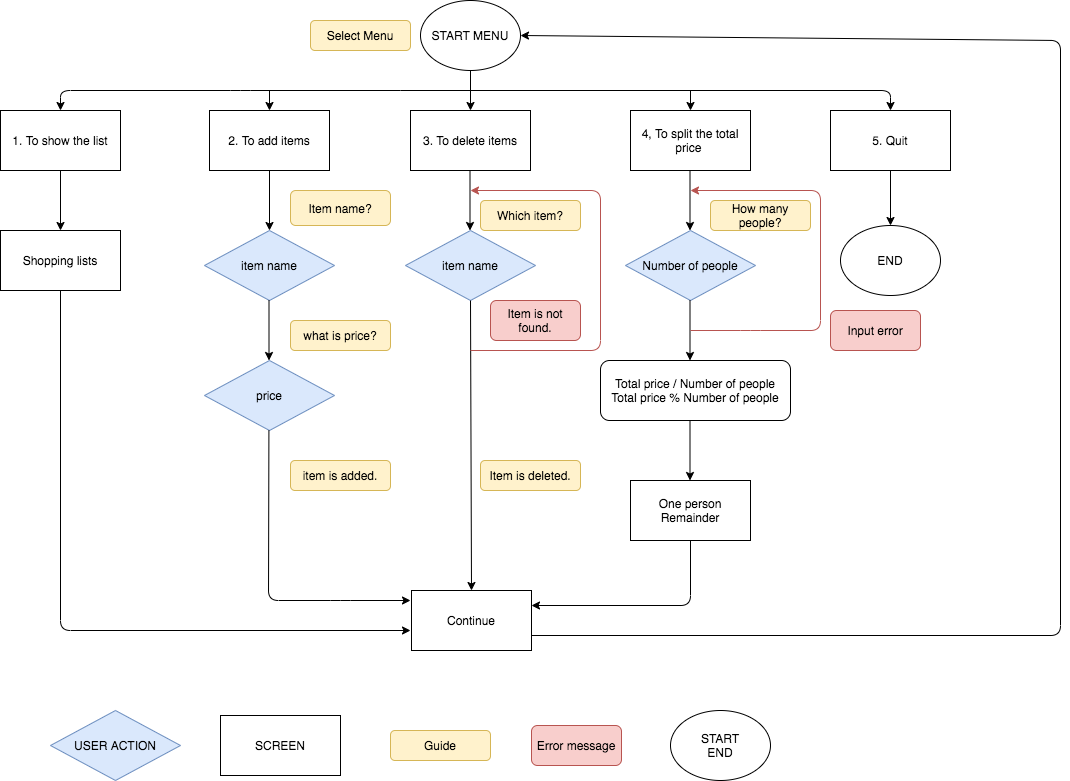

The diagram above was exported from draw.io. Its source (the exported page's mxGraphModel, read from the mxfile embedded in the PNG):
<mxGraphModel dx="1193" dy="641" grid="1" gridSize="10" guides="1" tooltips="1" connect="1" arrows="1" fold="1" page="1" pageScale="1" pageWidth="1169" pageHeight="1654" math="0" shadow="0">
  <root>
    <mxCell id="0" />
    <mxCell id="1" parent="0" />
    <mxCell id="DqryvnDInEbh2hwoAJS1-1" value="START MENU" style="ellipse;whiteSpace=wrap;html=1;" vertex="1" parent="1">
      <mxGeometry x="440" y="10" width="100" height="70" as="geometry" />
    </mxCell>
    <mxCell id="DqryvnDInEbh2hwoAJS1-2" value="1. To show the list" style="rounded=0;whiteSpace=wrap;html=1;" vertex="1" parent="1">
      <mxGeometry x="20" y="120" width="120" height="60" as="geometry" />
    </mxCell>
    <mxCell id="DqryvnDInEbh2hwoAJS1-4" value="2. To add items" style="rounded=0;whiteSpace=wrap;html=1;" vertex="1" parent="1">
      <mxGeometry x="229" y="120" width="120" height="60" as="geometry" />
    </mxCell>
    <mxCell id="DqryvnDInEbh2hwoAJS1-5" value="4, To split the total price&amp;nbsp;" style="rounded=0;whiteSpace=wrap;html=1;" vertex="1" parent="1">
      <mxGeometry x="650" y="120" width="120" height="60" as="geometry" />
    </mxCell>
    <mxCell id="DqryvnDInEbh2hwoAJS1-6" value="3. To delete items" style="rounded=0;whiteSpace=wrap;html=1;" vertex="1" parent="1">
      <mxGeometry x="430" y="120" width="120" height="60" as="geometry" />
    </mxCell>
    <mxCell id="DqryvnDInEbh2hwoAJS1-7" value="5. Quit" style="rounded=0;whiteSpace=wrap;html=1;" vertex="1" parent="1">
      <mxGeometry x="850" y="120" width="120" height="60" as="geometry" />
    </mxCell>
    <mxCell id="DqryvnDInEbh2hwoAJS1-8" value="" style="endArrow=classic;html=1;exitX=0.5;exitY=1;exitDx=0;exitDy=0;entryX=0.5;entryY=0;entryDx=0;entryDy=0;" edge="1" parent="1" source="DqryvnDInEbh2hwoAJS1-1" target="DqryvnDInEbh2hwoAJS1-6">
      <mxGeometry width="50" height="50" relative="1" as="geometry">
        <mxPoint x="440" y="270" as="sourcePoint" />
        <mxPoint x="490" y="220" as="targetPoint" />
      </mxGeometry>
    </mxCell>
    <mxCell id="DqryvnDInEbh2hwoAJS1-9" value="" style="endArrow=classic;html=1;entryX=0.5;entryY=0;entryDx=0;entryDy=0;" edge="1" parent="1" target="DqryvnDInEbh2hwoAJS1-7">
      <mxGeometry width="50" height="50" relative="1" as="geometry">
        <mxPoint x="420" y="100" as="sourcePoint" />
        <mxPoint x="740" y="60" as="targetPoint" />
        <Array as="points">
          <mxPoint x="910" y="100" />
        </Array>
      </mxGeometry>
    </mxCell>
    <mxCell id="DqryvnDInEbh2hwoAJS1-10" value="" style="endArrow=classic;html=1;entryX=0.5;entryY=0;entryDx=0;entryDy=0;" edge="1" parent="1" target="DqryvnDInEbh2hwoAJS1-2">
      <mxGeometry width="50" height="50" relative="1" as="geometry">
        <mxPoint x="420" y="100" as="sourcePoint" />
        <mxPoint x="336" y="120" as="targetPoint" />
        <Array as="points">
          <mxPoint x="260" y="100" />
          <mxPoint x="80" y="100" />
        </Array>
      </mxGeometry>
    </mxCell>
    <mxCell id="DqryvnDInEbh2hwoAJS1-11" value="" style="endArrow=classic;html=1;entryX=0.5;entryY=0;entryDx=0;entryDy=0;" edge="1" parent="1" target="DqryvnDInEbh2hwoAJS1-4">
      <mxGeometry width="50" height="50" relative="1" as="geometry">
        <mxPoint x="289" y="100" as="sourcePoint" />
        <mxPoint x="480" y="220" as="targetPoint" />
      </mxGeometry>
    </mxCell>
    <mxCell id="DqryvnDInEbh2hwoAJS1-12" value="" style="endArrow=classic;html=1;entryX=0.5;entryY=0;entryDx=0;entryDy=0;" edge="1" parent="1" target="DqryvnDInEbh2hwoAJS1-5">
      <mxGeometry width="50" height="50" relative="1" as="geometry">
        <mxPoint x="710" y="100" as="sourcePoint" />
        <mxPoint x="480" y="220" as="targetPoint" />
      </mxGeometry>
    </mxCell>
    <mxCell id="DqryvnDInEbh2hwoAJS1-13" value="END" style="ellipse;whiteSpace=wrap;html=1;" vertex="1" parent="1">
      <mxGeometry x="860" y="235" width="100" height="70" as="geometry" />
    </mxCell>
    <mxCell id="DqryvnDInEbh2hwoAJS1-14" value="" style="endArrow=classic;html=1;exitX=0.5;exitY=1;exitDx=0;exitDy=0;entryX=0.5;entryY=0;entryDx=0;entryDy=0;" edge="1" parent="1" source="DqryvnDInEbh2hwoAJS1-7" target="DqryvnDInEbh2hwoAJS1-13">
      <mxGeometry width="50" height="50" relative="1" as="geometry">
        <mxPoint x="430" y="260" as="sourcePoint" />
        <mxPoint x="480" y="210" as="targetPoint" />
      </mxGeometry>
    </mxCell>
    <mxCell id="DqryvnDInEbh2hwoAJS1-15" value="Shopping lists" style="rounded=0;whiteSpace=wrap;html=1;" vertex="1" parent="1">
      <mxGeometry x="20" y="240" width="120" height="60" as="geometry" />
    </mxCell>
    <mxCell id="DqryvnDInEbh2hwoAJS1-16" value="" style="endArrow=classic;html=1;exitX=0.5;exitY=1;exitDx=0;exitDy=0;entryX=0.5;entryY=0;entryDx=0;entryDy=0;" edge="1" parent="1" source="DqryvnDInEbh2hwoAJS1-2" target="DqryvnDInEbh2hwoAJS1-15">
      <mxGeometry width="50" height="50" relative="1" as="geometry">
        <mxPoint x="430" y="260" as="sourcePoint" />
        <mxPoint x="480" y="210" as="targetPoint" />
      </mxGeometry>
    </mxCell>
    <mxCell id="DqryvnDInEbh2hwoAJS1-17" value="item name" style="rhombus;whiteSpace=wrap;html=1;fillColor=#dae8fc;strokeColor=#6c8ebf;" vertex="1" parent="1">
      <mxGeometry x="224" y="240" width="130" height="70" as="geometry" />
    </mxCell>
    <mxCell id="DqryvnDInEbh2hwoAJS1-18" value="price" style="rhombus;whiteSpace=wrap;html=1;fillColor=#dae8fc;strokeColor=#6c8ebf;" vertex="1" parent="1">
      <mxGeometry x="224" y="370" width="130" height="70" as="geometry" />
    </mxCell>
    <mxCell id="DqryvnDInEbh2hwoAJS1-19" value="item name" style="rhombus;whiteSpace=wrap;html=1;fillColor=#dae8fc;strokeColor=#6c8ebf;" vertex="1" parent="1">
      <mxGeometry x="425" y="240" width="130" height="70" as="geometry" />
    </mxCell>
    <mxCell id="DqryvnDInEbh2hwoAJS1-20" value="Number of people" style="rhombus;whiteSpace=wrap;html=1;fillColor=#dae8fc;strokeColor=#6c8ebf;" vertex="1" parent="1">
      <mxGeometry x="645" y="240" width="130" height="70" as="geometry" />
    </mxCell>
    <mxCell id="DqryvnDInEbh2hwoAJS1-21" value="" style="endArrow=classic;html=1;exitX=0.5;exitY=1;exitDx=0;exitDy=0;entryX=0.5;entryY=0;entryDx=0;entryDy=0;" edge="1" parent="1" source="DqryvnDInEbh2hwoAJS1-4" target="DqryvnDInEbh2hwoAJS1-17">
      <mxGeometry width="50" height="50" relative="1" as="geometry">
        <mxPoint x="470" y="260" as="sourcePoint" />
        <mxPoint x="520" y="210" as="targetPoint" />
      </mxGeometry>
    </mxCell>
    <mxCell id="DqryvnDInEbh2hwoAJS1-22" value="" style="endArrow=classic;html=1;exitX=0.5;exitY=1;exitDx=0;exitDy=0;entryX=0.5;entryY=0;entryDx=0;entryDy=0;" edge="1" parent="1">
      <mxGeometry width="50" height="50" relative="1" as="geometry">
        <mxPoint x="489.5" y="180" as="sourcePoint" />
        <mxPoint x="489.5" y="240" as="targetPoint" />
      </mxGeometry>
    </mxCell>
    <mxCell id="DqryvnDInEbh2hwoAJS1-23" value="" style="endArrow=classic;html=1;exitX=0.5;exitY=1;exitDx=0;exitDy=0;entryX=0.5;entryY=0;entryDx=0;entryDy=0;" edge="1" parent="1">
      <mxGeometry width="50" height="50" relative="1" as="geometry">
        <mxPoint x="709.5" y="180" as="sourcePoint" />
        <mxPoint x="709.5" y="240" as="targetPoint" />
      </mxGeometry>
    </mxCell>
    <mxCell id="DqryvnDInEbh2hwoAJS1-24" value="" style="endArrow=classic;html=1;exitX=0.5;exitY=1;exitDx=0;exitDy=0;entryX=0.5;entryY=0;entryDx=0;entryDy=0;" edge="1" parent="1">
      <mxGeometry width="50" height="50" relative="1" as="geometry">
        <mxPoint x="288.5" y="310" as="sourcePoint" />
        <mxPoint x="288.5" y="370" as="targetPoint" />
      </mxGeometry>
    </mxCell>
    <mxCell id="DqryvnDInEbh2hwoAJS1-28" value="" style="endArrow=classic;html=1;exitX=0.5;exitY=1;exitDx=0;exitDy=0;entryX=0.5;entryY=0;entryDx=0;entryDy=0;" edge="1" parent="1">
      <mxGeometry width="50" height="50" relative="1" as="geometry">
        <mxPoint x="709.5" y="310" as="sourcePoint" />
        <mxPoint x="709.5" y="370" as="targetPoint" />
      </mxGeometry>
    </mxCell>
    <mxCell id="DqryvnDInEbh2hwoAJS1-29" value="&lt;span&gt;Total price / Number of people&lt;/span&gt;&lt;br&gt;&lt;span&gt;Total price % Number of people&lt;/span&gt;" style="rounded=1;whiteSpace=wrap;html=1;" vertex="1" parent="1">
      <mxGeometry x="620" y="370" width="190" height="60" as="geometry" />
    </mxCell>
    <mxCell id="DqryvnDInEbh2hwoAJS1-30" value="One person&lt;br&gt;Remainder" style="rounded=0;whiteSpace=wrap;html=1;" vertex="1" parent="1">
      <mxGeometry x="650" y="490" width="120" height="60" as="geometry" />
    </mxCell>
    <mxCell id="DqryvnDInEbh2hwoAJS1-32" value="" style="endArrow=classic;html=1;exitX=0.5;exitY=1;exitDx=0;exitDy=0;entryX=0.5;entryY=0;entryDx=0;entryDy=0;" edge="1" parent="1">
      <mxGeometry width="50" height="50" relative="1" as="geometry">
        <mxPoint x="709.5" y="430" as="sourcePoint" />
        <mxPoint x="709.5" y="490" as="targetPoint" />
      </mxGeometry>
    </mxCell>
    <mxCell id="DqryvnDInEbh2hwoAJS1-33" value="Continue" style="rounded=0;whiteSpace=wrap;html=1;" vertex="1" parent="1">
      <mxGeometry x="431" y="600" width="120" height="60" as="geometry" />
    </mxCell>
    <mxCell id="DqryvnDInEbh2hwoAJS1-34" value="" style="endArrow=classic;html=1;exitX=1;exitY=0.75;exitDx=0;exitDy=0;entryX=1;entryY=0.5;entryDx=0;entryDy=0;" edge="1" parent="1" source="DqryvnDInEbh2hwoAJS1-33" target="DqryvnDInEbh2hwoAJS1-1">
      <mxGeometry width="50" height="50" relative="1" as="geometry">
        <mxPoint x="500" y="390" as="sourcePoint" />
        <mxPoint x="1030" y="630" as="targetPoint" />
        <Array as="points">
          <mxPoint x="1080" y="645" />
          <mxPoint x="1080" y="50" />
        </Array>
      </mxGeometry>
    </mxCell>
    <mxCell id="DqryvnDInEbh2hwoAJS1-36" value="Which item?" style="rounded=1;whiteSpace=wrap;html=1;fillColor=#fff2cc;strokeColor=#d6b656;" vertex="1" parent="1">
      <mxGeometry x="500" y="210" width="100" height="30" as="geometry" />
    </mxCell>
    <mxCell id="DqryvnDInEbh2hwoAJS1-37" value="Item name?" style="rounded=1;whiteSpace=wrap;html=1;fillColor=#fff2cc;strokeColor=#d6b656;" vertex="1" parent="1">
      <mxGeometry x="310" y="200" width="100" height="35" as="geometry" />
    </mxCell>
    <mxCell id="DqryvnDInEbh2hwoAJS1-38" value="what is price?" style="rounded=1;whiteSpace=wrap;html=1;fillColor=#fff2cc;strokeColor=#d6b656;" vertex="1" parent="1">
      <mxGeometry x="310" y="330" width="100" height="30" as="geometry" />
    </mxCell>
    <mxCell id="DqryvnDInEbh2hwoAJS1-39" value="How many people?" style="rounded=1;whiteSpace=wrap;html=1;fillColor=#fff2cc;strokeColor=#d6b656;" vertex="1" parent="1">
      <mxGeometry x="730" y="210" width="100" height="30" as="geometry" />
    </mxCell>
    <mxCell id="DqryvnDInEbh2hwoAJS1-40" value="item is added." style="rounded=1;whiteSpace=wrap;html=1;fillColor=#fff2cc;strokeColor=#d6b656;" vertex="1" parent="1">
      <mxGeometry x="310" y="470" width="100" height="30" as="geometry" />
    </mxCell>
    <mxCell id="DqryvnDInEbh2hwoAJS1-42" value="" style="endArrow=classic;html=1;exitX=0.5;exitY=1;exitDx=0;exitDy=0;" edge="1" parent="1">
      <mxGeometry width="50" height="50" relative="1" as="geometry">
        <mxPoint x="288.4099999999998" y="440" as="sourcePoint" />
        <mxPoint x="430" y="610" as="targetPoint" />
        <Array as="points">
          <mxPoint x="288" y="610" />
          <mxPoint x="360" y="610" />
        </Array>
      </mxGeometry>
    </mxCell>
    <mxCell id="DqryvnDInEbh2hwoAJS1-43" value="Item is deleted." style="rounded=1;whiteSpace=wrap;html=1;fillColor=#fff2cc;strokeColor=#d6b656;" vertex="1" parent="1">
      <mxGeometry x="500" y="470" width="100" height="30" as="geometry" />
    </mxCell>
    <mxCell id="DqryvnDInEbh2hwoAJS1-45" value="" style="endArrow=classic;html=1;exitX=0.5;exitY=1;exitDx=0;exitDy=0;entryX=0.5;entryY=0;entryDx=0;entryDy=0;" edge="1" parent="1" source="DqryvnDInEbh2hwoAJS1-19" target="DqryvnDInEbh2hwoAJS1-33">
      <mxGeometry width="50" height="50" relative="1" as="geometry">
        <mxPoint x="540" y="360" as="sourcePoint" />
        <mxPoint x="590" y="310" as="targetPoint" />
      </mxGeometry>
    </mxCell>
    <mxCell id="DqryvnDInEbh2hwoAJS1-46" value="" style="endArrow=classic;html=1;fillColor=#f8cecc;strokeColor=#b85450;" edge="1" parent="1">
      <mxGeometry width="50" height="50" relative="1" as="geometry">
        <mxPoint x="490" y="360" as="sourcePoint" />
        <mxPoint x="490" y="200" as="targetPoint" />
        <Array as="points">
          <mxPoint x="620" y="360" />
          <mxPoint x="620" y="200" />
        </Array>
      </mxGeometry>
    </mxCell>
    <mxCell id="DqryvnDInEbh2hwoAJS1-47" value="Item is not found." style="rounded=1;whiteSpace=wrap;html=1;fillColor=#f8cecc;strokeColor=#b85450;" vertex="1" parent="1">
      <mxGeometry x="510" y="310" width="90" height="40" as="geometry" />
    </mxCell>
    <mxCell id="DqryvnDInEbh2hwoAJS1-48" value="" style="endArrow=classic;html=1;fillColor=#f8cecc;strokeColor=#b85450;" edge="1" parent="1">
      <mxGeometry width="50" height="50" relative="1" as="geometry">
        <mxPoint x="710" y="340" as="sourcePoint" />
        <mxPoint x="710" y="200" as="targetPoint" />
        <Array as="points">
          <mxPoint x="770" y="340" />
          <mxPoint x="840" y="340" />
          <mxPoint x="840" y="200" />
        </Array>
      </mxGeometry>
    </mxCell>
    <mxCell id="DqryvnDInEbh2hwoAJS1-49" value="Input error" style="rounded=1;whiteSpace=wrap;html=1;fillColor=#f8cecc;strokeColor=#b85450;" vertex="1" parent="1">
      <mxGeometry x="850" y="320" width="90" height="40" as="geometry" />
    </mxCell>
    <mxCell id="DqryvnDInEbh2hwoAJS1-50" value="" style="endArrow=classic;html=1;exitX=0.5;exitY=1;exitDx=0;exitDy=0;" edge="1" parent="1" source="DqryvnDInEbh2hwoAJS1-15">
      <mxGeometry width="50" height="50" relative="1" as="geometry">
        <mxPoint x="540" y="370" as="sourcePoint" />
        <mxPoint x="430" y="640" as="targetPoint" />
        <Array as="points">
          <mxPoint x="80" y="640" />
        </Array>
      </mxGeometry>
    </mxCell>
    <mxCell id="DqryvnDInEbh2hwoAJS1-51" value="" style="endArrow=classic;html=1;exitX=0.5;exitY=1;exitDx=0;exitDy=0;entryX=1;entryY=0.25;entryDx=0;entryDy=0;" edge="1" parent="1" source="DqryvnDInEbh2hwoAJS1-30" target="DqryvnDInEbh2hwoAJS1-33">
      <mxGeometry width="50" height="50" relative="1" as="geometry">
        <mxPoint x="540" y="370" as="sourcePoint" />
        <mxPoint x="590" y="320" as="targetPoint" />
        <Array as="points">
          <mxPoint x="710" y="615" />
        </Array>
      </mxGeometry>
    </mxCell>
    <mxCell id="DqryvnDInEbh2hwoAJS1-52" value="USER ACTION" style="rhombus;whiteSpace=wrap;html=1;fillColor=#dae8fc;strokeColor=#6c8ebf;" vertex="1" parent="1">
      <mxGeometry x="70" y="720" width="130" height="70" as="geometry" />
    </mxCell>
    <mxCell id="DqryvnDInEbh2hwoAJS1-53" value="SCREEN" style="rounded=0;whiteSpace=wrap;html=1;" vertex="1" parent="1">
      <mxGeometry x="240" y="725" width="120" height="60" as="geometry" />
    </mxCell>
    <mxCell id="DqryvnDInEbh2hwoAJS1-54" value="Guide" style="rounded=1;whiteSpace=wrap;html=1;fillColor=#fff2cc;strokeColor=#d6b656;" vertex="1" parent="1">
      <mxGeometry x="410" y="740" width="100" height="30" as="geometry" />
    </mxCell>
    <mxCell id="DqryvnDInEbh2hwoAJS1-55" value="Error message" style="rounded=1;whiteSpace=wrap;html=1;fillColor=#f8cecc;strokeColor=#b85450;" vertex="1" parent="1">
      <mxGeometry x="551" y="735" width="90" height="40" as="geometry" />
    </mxCell>
    <mxCell id="DqryvnDInEbh2hwoAJS1-56" value="START&lt;br&gt;END" style="ellipse;whiteSpace=wrap;html=1;" vertex="1" parent="1">
      <mxGeometry x="690" y="720" width="100" height="70" as="geometry" />
    </mxCell>
    <mxCell id="DqryvnDInEbh2hwoAJS1-58" value="Select Menu" style="rounded=1;whiteSpace=wrap;html=1;fillColor=#fff2cc;strokeColor=#d6b656;" vertex="1" parent="1">
      <mxGeometry x="330" y="30" width="100" height="30" as="geometry" />
    </mxCell>
  </root>
</mxGraphModel>